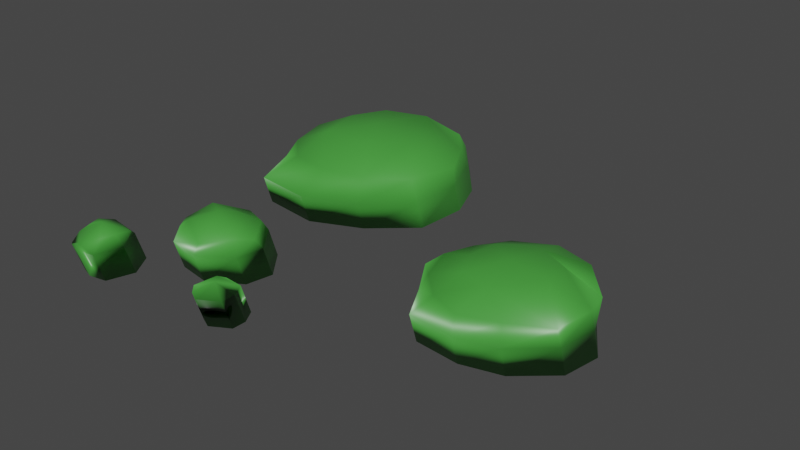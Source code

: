 # Source: Moss.blend  (saved by Blender 3.0.42; exported with 4.5.12 LTS)
import bpy
from mathutils import Matrix  # noqa: F401  (used for matrix-valued properties, if any)

bpy.ops.wm.read_factory_settings(use_empty=True)
scene = bpy.context.scene
scene.name = 'Scene'

# ---- collections
col_collection = bpy.data.collections.new('Collection'); scene.collection.children.link(col_collection)

# ---- materials (node trees are filled in below, after node groups)
mat_mat = bpy.data.materials.new('Mat')
mat_mat.use_transparent_shadow = False
mat_mat.diffuse_color = (0.06072, 0.35, 0.0455, 1.0)
mat_mat.roughness = 0.4343
mat_mat.specular_intensity = 1.0

# ---- material node trees
mat_mat.use_nodes = True; mat_mat.node_tree.nodes.clear()
_N = mat_mat.node_tree.nodes; _L = mat_mat.node_tree.links
n0 = _N.new('ShaderNodeBsdfPrincipled'); n0.name = 'Principled BSDF'; n0.location = (10, 300)
n0.distribution = 'GGX'
n0.subsurface_method = 'RANDOM_WALK_SKIN'
n0.inputs[0].default_value = (0.06072, 0.35, 0.0455, 1.0)
n0.inputs[2].default_value = 0.4343
n0.inputs[3].default_value = 1.45
n0.inputs[13].default_value = 1.0
n0.inputs[27].default_value = (0.0, 0.0, 0.0, 1.0)
n0.inputs[28].default_value = 1.0
n1 = _N.new('ShaderNodeOutputMaterial'); n1.name = 'Material Output'; n1.location = (300, 300)
n2 = _N.new('ShaderNodeNormalMap'); n2.name = 'Normal Map'; n2.location = (-300, -300)
n2.label = 'Normal/Map'
_L.new(n0.outputs[0], n1.inputs[0])
_L.new(n2.outputs[0], n0.inputs[5])
n1.is_active_output = True

# ---- world
world_world = bpy.data.worlds.new('World'); scene.world = world_world
world_world.use_nodes = True; world_world.node_tree.nodes.clear()
_N = world_world.node_tree.nodes; _L = world_world.node_tree.links
n0 = _N.new('ShaderNodeOutputWorld'); n0.name = 'World Output'; n0.location = (300, 300)
n1 = _N.new('ShaderNodeBackground'); n1.name = 'Background'; n1.location = (10, 300)
n1.inputs[0].default_value = (0.05088, 0.05088, 0.05088, 1.0)
_L.new(n1.outputs[0], n0.inputs[0])
n0.is_active_output = True
world_world.color = (0.05088, 0.05088, 0.05088)
world_world.use_sun_shadow = False
world_world.sun_shadow_jitter_overblur = 0.0

# ---- meshes
me_mesh_003 = bpy.data.meshes.new('Mesh.003')
me_mesh_003.from_pydata([(509.5, 2722.0, 1657.0), (98.88, 2812.0, 1680.0), (-222.6, 2803.0, 1781.0), (-288.9, 2782.0, 1501.0), (-302.3, 2838.0, 1288.0), (174.6, 2820.0, 1219.0), (154.5, 2659.0, 1948.0), (-2.491, 2888.0, 1458.0), (687.3, 2526.0, 1361.0), (353.3, 2526.0, 944.1), (-2.558, 2526.0, 894.1), (-330.8, 2537.0, 954.5), (-583.1, 2528.0, 1189.0), (-612.6, 2526.0, 1608.0), (-336.5, 2526.0, 1948.0), (132.3, 2526.0, 2026.0), (609.0, 2527.0, 1751.0), (606.2, 2660.0, 1424.0), (306.2, 2668.0, 1017.0), (-0.4451, 2683.0, 924.5), (-544.4, 2647.0, 1551.0), (3770.0, 2930.0, 893.1), (3397.0, 2953.0, 849.8), (3183.0, 2925.0, 446.6), (3277.0, 2938.0, 35.04), (3831.0, 2964.0, -169.7), (4255.0, 2979.0, 55.58), (4254.0, 2939.0, 368.2), (4734.0, 2783.0, 932.9), (4187.0, 2761.0, 1175.0), (3684.0, 2749.0, 1347.0), (3220.0, 2724.0, 1142.0), (3698.0, 3015.0, 365.5), (4764.0, 2526.0, 875.0), (4882.0, 2554.0, 380.1), (4620.0, 2601.0, -217.2), (4264.0, 2551.0, -608.8), (3701.0, 2563.0, -799.1), (3125.0, 2544.0, -608.1), (2724.0, 2539.0, -167.6), (2484.0, 2527.0, 359.8), (2817.0, 2532.0, 897.2), (3078.0, 2528.0, 1393.0), (3715.0, 2526.0, 1454.0), (4266.0, 2527.0, 1307.0), (4803.0, 2755.0, 339.7), (4262.0, 2760.0, -543.0), (3703.0, 2757.0, -714.5), (3178.0, 2750.0, -456.1), (2884.0, 2735.0, -83.68), (2758.0, 2760.0, 346.5), (2891.0, 2735.0, 817.5), (742.1, 3045.0, -1456.0), (387.4, 3062.0, -989.1), (-404.9, 3083.0, -988.3), (-628.6, 3036.0, -1794.0), (-335.7, 3061.0, -2213.0), (389.5, 3124.0, -2287.0), (1246.0, 2849.0, -884.8), (627.0, 2822.0, -563.3), (-15.04, 2815.0, -435.5), (-601.3, 2788.0, -578.0), (4.772, 3118.0, -1596.0), (1441.0, 2559.0, -1601.0), (1188.0, 2560.0, -2237.0), (731.4, 2568.0, -2805.0), (-11.02, 2519.0, -2988.0), (-779.6, 2538.0, -2893.0), (-1176.0, 2527.0, -2216.0), (-1384.0, 2530.0, -1587.0), (-1153.0, 2531.0, -893.8), (-851.5, 2530.0, -136.0), (-7.096, 2527.0, -28.76), (721.5, 2526.0, -345.3), (1354.0, 2540.0, -860.7), (1411.0, 2825.0, -1597.0), (1098.0, 2806.0, -2200.0), (674.1, 2774.0, -2720.0), (-19.71, 2813.0, -2771.0), (-615.4, 2808.0, -2638.0), (-1006.0, 2795.0, -2163.0), (-1151.0, 2806.0, -1597.0), (-1012.0, 2788.0, -995.2), (1005.0, 2652.0, 2439.0), (906.8, 2623.0, 2536.0), (898.6, 2635.0, 2311.0), (1151.0, 2537.0, 2176.0), (1245.0, 2527.0, 2562.0), (978.2, 2528.0, 2715.0), (827.7, 2529.0, 2644.0), (1251.0, 2527.0, 2361.0), (866.0, 2526.0, 2143.0), (736.3, 2528.0, 2288.0), (703.0, 2525.0, 2510.0), (-923.6, 2463.0, 2762.0), (-980.9, 2603.0, 2587.0), (-1412.0, 2571.0, 2587.0), (-1327.0, 2658.0, 2494.0), (-1178.0, 2714.0, 2406.0), (-794.2, 2462.0, 2377.0), (-1188.0, 2463.0, 2811.0), (-1005.0, 2463.0, 2042.0), (-1406.0, 2463.0, 2018.0), (-1493.0, 2463.0, 2222.0), (-1590.0, 2462.0, 2451.0), (-1368.0, 2490.0, 2747.0), (-1373.0, 2463.0, 2750.0), (-1192.0, 2550.0, 2771.0), (-1190.0, 2462.0, 2810.0), (-909.8, 2613.0, 2410.0), (-981.2, 2538.0, 2124.0), (-1392.0, 2540.0, 2048.0), (-1475.0, 2562.0, 2333.0), (-1377.0, 2657.0, 2311.0), (683.1, 2094.0, 1222.0), (349.1, 2094.0, 805.9), (-6.702, 2094.0, 755.8), (-334.9, 2105.0, 816.2), (-587.2, 2096.0, 1051.0), (-616.7, 2094.0, 1469.0), (-340.6, 2095.0, 1810.0), (128.2, 2095.0, 1888.0), (604.8, 2096.0, 1612.0), (4760.0, 2094.0, 736.7), (4878.0, 2123.0, 241.9), (4260.0, 2119.0, -747.0), (3703.0, 2123.0, -924.7), (3114.0, 2120.0, -759.0), (2720.0, 2107.0, -305.9), (2480.0, 2095.0, 221.6), (2813.0, 2101.0, 759.0), (3074.0, 2096.0, 1255.0), (3711.0, 2095.0, 1315.0), (4262.0, 2095.0, 1169.0), (1437.0, 2128.0, -1739.0), (1184.0, 2128.0, -2375.0), (725.8, 2128.0, -2930.0), (-13.75, 2095.0, -3140.0), (-783.7, 2106.0, -3031.0), (-1180.0, 2095.0, -2354.0), (-1388.0, 2098.0, -1725.0), (-1157.0, 2100.0, -1032.0), (-855.6, 2098.0, -274.2), (-11.24, 2095.0, -167.0), (717.3, 2095.0, -483.6), (1350.0, 2109.0, -998.9), (1147.0, 2105.0, 2038.0), (1241.0, 2095.0, 2424.0), (974.1, 2096.0, 2577.0), (823.6, 2097.0, 2506.0), (1247.0, 2095.0, 2223.0), (861.8, 2094.0, 2005.0), (732.2, 2097.0, 2150.0), (698.8, 2093.0, 2372.0), (-927.7, 2031.0, 2624.0), (-798.3, 2031.0, 2239.0), (-1009.0, 2031.0, 1903.0), (-1410.0, 2031.0, 1880.0), (-1497.0, 2031.0, 2084.0), (-1594.0, 2031.0, 2313.0), (-1373.0, 2060.0, 2610.0), (-1377.0, 2031.0, 2610.0), (-1194.0, 2031.0, 2673.0)], [(100, 108)], [(18, 17, 8), (19, 18, 9), (11, 19, 10), (2, 20, 13), (6, 2, 14), (0, 6, 15), (17, 0, 16), (5, 0, 17), (4, 5, 18), (20, 3, 4), (2, 3, 20), (0, 1, 6), (7, 0, 5), (7, 5, 4), (7, 4, 3), (7, 3, 2), (7, 2, 1), (7, 1, 0), (9, 18, 8), (10, 19, 9), (4, 12, 20), (14, 2, 13), (15, 6, 14), (16, 0, 15), (8, 17, 16), (18, 5, 17), (19, 4, 18), (11, 4, 19), (12, 4, 11), (6, 1, 2), (35, 45, 34), (47, 46, 36), (48, 47, 37, 38), (49, 48, 38), (50, 49, 39), (51, 50, 40), (31, 51, 41), (30, 31, 42), (29, 30, 43), (44, 28, 29), (45, 28, 33), (26, 27, 45), (25, 26, 35), (24, 25, 47), (23, 24, 49), (22, 23, 51), (21, 22, 31), (27, 21, 28), (32, 27, 26), (32, 26, 25), (32, 25, 24), (32, 24, 23), (32, 23, 22), (32, 22, 21), (32, 21, 27), (35, 34, 36), (36, 46, 35), (47, 36, 37), (39, 49, 38), (40, 50, 39), (41, 51, 40), (42, 31, 41), (43, 30, 42), (44, 29, 43), (44, 33, 28), (34, 45, 33), (35, 26, 45), (46, 25, 35), (47, 25, 46), (48, 24, 47), (49, 24, 48), (50, 23, 49), (51, 23, 50), (31, 22, 51), (30, 21, 31), (29, 21, 30), (28, 21, 29), (45, 27, 28), (76, 75, 63), (77, 76, 64), (79, 78, 66), (80, 79, 67), (81, 80, 68), (82, 81, 69), (61, 82, 70), (60, 61, 71), (59, 60, 72), (58, 59, 73), (75, 58, 74), (57, 52, 75), (56, 57, 77), (55, 56, 79), (54, 55, 81), (53, 54, 60), (52, 53, 59), (62, 52, 57), (62, 57, 56), (62, 56, 55), (62, 55, 54), (62, 54, 53), (62, 53, 52), (76, 63, 64), (77, 64, 65), (66, 78, 77, 65), (67, 79, 66), (68, 80, 67), (69, 81, 68), (70, 82, 69), (71, 61, 70), (72, 60, 71), (73, 59, 72), (74, 58, 73), (63, 75, 74), (76, 57, 75), (77, 57, 76), (78, 56, 77), (79, 56, 78), (80, 55, 79), (81, 55, 80), (82, 54, 81), (61, 54, 82), (60, 54, 61), (59, 53, 60), (58, 52, 59), (75, 52, 58), (86, 83, 90), (84, 85, 93), (83, 84, 89), (83, 86, 85), (83, 85, 84), (91, 85, 86), (92, 85, 91), (93, 85, 92), (89, 84, 93), (88, 83, 89), (87, 83, 88), (90, 83, 87), (110, 109, 99), (111, 110, 101), (112, 111, 102), (96, 112, 104), (105, 96, 104), (111, 98, 110), (97, 113, 112), (107, 96, 105), (109, 95, 94), (98, 111, 113), (98, 113, 97), (98, 97, 96), (98, 96, 107), (98, 107, 95), (98, 95, 109), (104, 106, 105), (106, 108, 107, 105), (94, 95, 107), (101, 110, 99), (102, 111, 101), (103, 112, 102), (104, 112, 103), (108, 94, 107), (99, 109, 94), (110, 98, 109), (112, 113, 111), (96, 97, 112), (20, 12, 13), (9, 8, 114, 115), (63, 74, 145, 134), (36, 34, 124, 125), (90, 87, 147, 150), (66, 65, 136, 137), (34, 33, 123, 124), (69, 68, 139, 140), (13, 12, 118, 119), (73, 72, 143, 144), (10, 9, 115, 116), (64, 63, 134, 135), (65, 64, 135, 136), (16, 15, 121, 122), (99, 94, 154, 155), (43, 42, 131, 132), (86, 90, 150, 146), (103, 102, 157, 158), (12, 11, 117, 118), (92, 91, 151, 152), (11, 10, 116, 117), (108, 106, 161, 162), (15, 14, 120, 121), (68, 67, 138, 139), (14, 13, 119, 120), (91, 86, 146, 151), (101, 99, 155, 156), (41, 40, 129, 130), (72, 71, 142, 143), (33, 44, 133, 123), (40, 39, 128, 129), (39, 38, 127, 128), (106, 105, 160, 161), (87, 88, 148, 147), (70, 69, 140, 141), (42, 41, 130, 131), (104, 103, 158, 159), (44, 43, 132, 133), (67, 66, 137, 138), (106, 104, 159, 161), (93, 92, 152, 153), (74, 73, 144, 145), (8, 16, 122, 114), (94, 108, 162, 154), (89, 93, 153, 149), (71, 70, 141, 142), (37, 36, 125, 126), (88, 89, 149, 148), (38, 37, 126, 127), (102, 101, 156, 157)])
me_mesh_003.polygons.foreach_set('use_smooth', [True] * 214)
_uv = me_mesh_003.uv_layers.new(name='UVW')
_uv.uv.foreach_set('vector', [0.1662, 0.6673, 0.009613, 0.6669, 0.02492, 0.4945, 0.25, 0.6663, 0.1662, 0.6673, 0.1667, 0.495, 0.3332, 0.5022, 0.25, 0.6663, 0.2501, 0.4957, 0.6666, 0.8062, 0.5309, 0.6689, 0.5441, 0.4956, 0.7918, 0.6678, 0.6666, 0.8062, 0.6667, 0.4957, 0.9215, 0.7031, 0.7918, 0.6678, 0.781, 0.4984, 0.9987, 0.6659, 0.9215, 0.7031, 0.9169, 0.4973, 0.1627, 0.8327, -0.0004198, 0.8353, 0.009613, 0.6669, 0.4001, 0.8326, 0.1627, 0.8327, 0.1662, 0.6673, 0.5309, 0.6689, 0.527, 0.8345, 0.4001, 0.8326, 0.6666, 0.8062, 0.527, 0.8345, 0.5309, 0.6689, 0.9215, 0.7031, 0.8051, 0.8336, 0.7918, 0.6678, -5.483e-07, 0.9945, -0.0004198, 0.8353, 0.1627, 0.8327, 0.1688, 0.992, 0.1627, 0.8327, 0.4001, 0.8326, 0.4191, 0.9916, 0.4001, 0.8326, 0.527, 0.8345, 0.5865, 0.9939, 0.527, 0.8345, 0.6666, 0.8062, 0.6687, 0.9927, 0.6666, 0.8062, 0.8037, 0.8331, 0.837, 0.9917, 0.8051, 0.8336, 0.9215, 0.7031, 0.1667, 0.495, 0.1662, 0.6673, 0.02492, 0.4945, 0.2501, 0.4957, 0.25, 0.6663, 0.1667, 0.495, 0.4001, 0.8326, 0.4168, 0.4867, 0.5309, 0.6689, 0.6667, 0.4957, 0.6666, 0.8062, 0.5441, 0.4956, 0.781, 0.4984, 0.7918, 0.6678, 0.6667, 0.4957, 0.9169, 0.4973, 0.9215, 0.7031, 0.781, 0.4984, 0.9988, 0.4601, 0.9987, 0.6659, 0.9169, 0.4973, 0.1662, 0.6673, 0.1627, 0.8327, 0.009613, 0.6669, 0.25, 0.6663, 0.4001, 0.8326, 0.1662, 0.6673, 0.3332, 0.5022, 0.4001, 0.8326, 0.25, 0.6663, 0.4168, 0.4867, 0.4001, 0.8326, 0.3332, 0.5022, 0.7918, 0.6678, 0.8037, 0.8331, 0.6666, 0.8062, 0.0856, 0.7044, 0.003647, 0.662, -0.003022, 0.5234, 0.2516, 0.6646, 0.1632, 0.6654, 0.1705, 0.529, 0.3342, 0.6732, 0.2516, 0.6646, 0.2488, 0.5187, 0.3319, 0.5765, 0.4157, 0.6639, 0.3342, 0.6732, 0.3319, 0.5765, 0.4968, 0.6771, 0.4157, 0.6639, 0.4179, 0.5446, 0.5862, 0.6572, 0.4968, 0.6771, 0.4996, 0.487, 0.6644, 0.6629, 0.5862, 0.6572, 0.5911, 0.5399, 0.7472, 0.6586, 0.6644, 0.6629, 0.6687, 0.4904, 0.8321, 0.6699, 0.7472, 0.6586, 0.7525, 0.4219, 0.8334, 0.4749, 0.9159, 0.6639, 0.8321, 0.6699, 0.9956, 0.6596, 0.9159, 0.6639, 0.924, 0.4459, 0.08225, 0.826, -0.001967, 0.8455, 0.003647, 0.662, 0.2136, 0.8356, 0.08225, 0.826, 0.0856, 0.7044, 0.39, 0.8325, 0.2527, 0.8353, 0.2516, 0.6646, 0.5204, 0.8374, 0.39, 0.8325, 0.4157, 0.6639, 0.6668, 0.8271, 0.5896, 0.84, 0.5862, 0.6572, 0.7683, 0.8349, 0.6668, 0.8271, 0.6644, 0.6629, 0.9868, 0.841, 0.7683, 0.8349, 0.9159, 0.6639, 0.0006712, 0.9805, -0.001967, 0.8455, 0.08225, 0.826, 0.09165, 0.9678, 0.08225, 0.826, 0.1588, 0.834, 0.2599, 0.9669, 0.2527, 0.8353, 0.39, 0.8325, 0.4347, 0.9624, 0.4228, 0.8326, 0.5204, 0.8374, 0.6, 0.9697, 0.5896, 0.84, 0.6668, 0.8271, 0.6801, 0.9684, 0.6687, 0.8263, 0.7683, 0.8349, 0.9254, 0.9642, 0.9153, 0.8318, 0.9868, 0.841, 0.0856, 0.7044, -0.003022, 0.5234, 0.1705, 0.529, 0.1705, 0.529, 0.1632, 0.6654, 0.0856, 0.7044, 0.2516, 0.6646, 0.1705, 0.529, 0.2488, 0.5187, 0.4179, 0.5446, 0.4157, 0.6639, 0.3319, 0.5765, 0.4996, 0.487, 0.4968, 0.6771, 0.4179, 0.5446, 0.5911, 0.5399, 0.5862, 0.6572, 0.4996, 0.487, 0.6687, 0.4904, 0.6644, 0.6629, 0.5911, 0.5399, 0.7525, 0.4219, 0.7472, 0.6586, 0.6687, 0.4904, 0.8334, 0.4749, 0.8321, 0.6699, 0.7525, 0.4219, 0.8334, 0.4749, 0.924, 0.4459, 0.9159, 0.6639, 0.9959, 0.5194, 0.9956, 0.6596, 0.924, 0.4459, 0.0856, 0.7044, 0.08225, 0.826, 0.003647, 0.662, 0.1632, 0.6654, 0.2136, 0.8356, 0.0856, 0.7044, 0.2516, 0.6646, 0.2136, 0.8356, 0.1632, 0.6654, 0.3342, 0.6732, 0.39, 0.8325, 0.2516, 0.6646, 0.4157, 0.6639, 0.39, 0.8325, 0.3342, 0.6732, 0.4968, 0.6771, 0.5204, 0.8374, 0.4157, 0.6639, 0.5862, 0.6572, 0.5204, 0.8374, 0.4968, 0.6771, 0.6644, 0.6629, 0.6668, 0.8271, 0.5862, 0.6572, 0.7472, 0.6586, 0.7683, 0.8349, 0.6644, 0.6629, 0.8321, 0.6699, 0.7683, 0.8349, 0.7472, 0.6586, 0.9159, 0.6639, 0.7683, 0.8349, 0.8321, 0.6699, 0.9956, 0.6596, 0.9868, 0.841, 0.9159, 0.6639, 0.08445, 0.6694, 0.0008537, 0.6601, 0.0006252, 0.5281, 0.1687, 0.6575, 0.08445, 0.6694, 0.08228, 0.6263, 0.3314, 0.673, 0.2508, 0.675, 0.2549, 0.6756, 0.4143, 0.6636, 0.3314, 0.673, 0.3342, 0.4986, 0.4998, 0.6745, 0.4143, 0.6636, 0.4195, 0.5073, 0.5877, 0.66, 0.4998, 0.6745, 0.5002, 0.4873, 0.6659, 0.6661, 0.5877, 0.66, 0.5874, 0.5396, 0.7468, 0.6556, 0.6659, 0.6661, 0.668, 0.4812, 0.8337, 0.6693, 0.7468, 0.6556, 0.7494, 0.4806, 0.9144, 0.6709, 0.8337, 0.6693, 0.8322, 0.4546, 0.9958, 0.6572, 0.9144, 0.6709, 0.9193, 0.5027, 0.1638, 0.8314, -0.004844, 0.8374, 0.0008537, 0.6601, 0.3226, 0.8345, 0.1638, 0.8314, 0.1687, 0.6575, 0.4485, 0.8328, 0.3226, 0.8345, 0.3314, 0.673, 0.6598, 0.8296, 0.4485, 0.8328, 0.4998, 0.6745, 0.8362, 0.8319, 0.6658, 0.8307, 0.7468, 0.6556, 0.9688, 0.8329, 0.8362, 0.8319, 0.8337, 0.6693, -0.01698, 0.993, -0.004844, 0.8374, 0.0748, 0.8373, 0.175, 0.9696, 0.1678, 0.83, 0.3226, 0.8345, 0.3424, 0.9655, 0.3371, 0.8327, 0.4485, 0.8328, 0.5172, 0.9668, 0.4991, 0.8311, 0.6598, 0.8296, 0.7651, 0.9689, 0.7525, 0.8323, 0.8362, 0.8319, 0.8419, 0.9661, 0.8388, 0.8309, 0.9076, 0.8326, 0.08445, 0.6694, 0.0006252, 0.5281, 0.08228, 0.6263, 0.1687, 0.6575, 0.08228, 0.6263, 0.0, 0.0, 0.2549, 0.6756, 0.2508, 0.675, 0.1687, 0.6575, 0.0, 0.0, 0.3342, 0.4986, 0.3314, 0.673, 0.2549, 0.6756, 0.4195, 0.5073, 0.4143, 0.6636, 0.3342, 0.4986, 0.5002, 0.4873, 0.4998, 0.6745, 0.4195, 0.5073, 0.5874, 0.5396, 0.5877, 0.66, 0.5002, 0.4873, 0.668, 0.4812, 0.6659, 0.6661, 0.5874, 0.5396, 0.7494, 0.4806, 0.7468, 0.6556, 0.668, 0.4812, 0.8322, 0.4546, 0.8337, 0.6693, 0.7494, 0.4806, 0.9193, 0.5027, 0.9144, 0.6709, 0.8322, 0.4546, 0.9961, 0.519, 0.9958, 0.6572, 0.9193, 0.5027, 0.08445, 0.6694, 0.1638, 0.8314, 0.0008537, 0.6601, 0.1687, 0.6575, 0.1638, 0.8314, 0.08445, 0.6694, 0.2508, 0.675, 0.3226, 0.8345, 0.1687, 0.6575, 0.3314, 0.673, 0.3226, 0.8345, 0.2508, 0.675, 0.4143, 0.6636, 0.4485, 0.8328, 0.3314, 0.673, 0.4998, 0.6745, 0.4485, 0.8328, 0.4143, 0.6636, 0.5877, 0.66, 0.6598, 0.8296, 0.4998, 0.6745, 0.6659, 0.6661, 0.6598, 0.8296, 0.5877, 0.66, 0.7468, 0.6556, 0.6658, 0.8307, 0.6659, 0.6661, 0.8337, 0.6693, 0.8362, 0.8319, 0.7468, 0.6556, 0.9144, 0.6709, 0.9688, 0.8329, 0.8337, 0.6693, 0.9958, 0.6572, 0.9688, 0.8329, 0.9144, 0.6709, 0.1511, 0.5379, 0.001887, 0.9354, 0.02626, 0.4753, 0.6665, 0.8324, 0.3537, 0.833, 0.5624, 0.5025, 0.7541, 0.9336, 0.6665, 0.8324, 0.667, 0.5014, 0.1688, 0.996, 0.1511, 0.5379, 0.3537, 0.833, 0.5011, 0.9951, 0.3537, 0.833, 0.6665, 0.8324, 0.3104, 0.4922, 0.3537, 0.833, 0.1511, 0.5379, 0.4166, 0.4953, 0.3537, 0.833, 0.3104, 0.4922, 0.5624, 0.5025, 0.3537, 0.833, 0.4166, 0.4953, 0.667, 0.5014, 0.6665, 0.8324, 0.5624, 0.5025, 0.751, 0.5072, 0.7541, 0.9336, 0.667, 0.5014, 0.9168, 0.5001, 0.7541, 0.9336, 0.751, 0.5072, 0.9994, 0.4739, 0.7541, 0.9336, 0.9168, 0.5001, 0.1465, 0.6683, 0.0005136, 0.7671, 0.01101, 0.5835, 0.3327, 0.6691, 0.1465, 0.6683, 0.1725, 0.4955, 0.4608, 0.6693, 0.3327, 0.6691, 0.3336, 0.4979, 0.6032, 0.7071, 0.4608, 0.6693, 0.5154, 0.4961, 0.6667, 0.5452, 0.6032, 0.7071, 0.5154, 0.4961, 0.3327, 0.6691, 0.1675, 0.9836, 0.1465, 0.6683, 0.5575, 0.832, 0.4177, 0.831, 0.4608, 0.6693, 0.7519, 0.6616, 0.6032, 0.7071, 0.6667, 0.5452, 0.9984, 0.7677, 0.8916, 0.7825, 0.8626, 0.4992, 0.2516, 0.9925, 0.3327, 0.6691, 0.4177, 0.831, 0.4187, 0.9928, 0.4177, 0.831, 0.5575, 0.832, 0.5852, 0.9928, 0.5575, 0.832, 0.6032, 0.7071, 0.6706, 0.9926, 0.6032, 0.7071, 0.7519, 0.6616, 0.8365, 0.9944, 0.8349, 0.8357, 0.8916, 0.7825, 0.9183, 0.9936, 0.8916, 0.7825, 0.9984, 0.7677, 0.5154, 0.4961, 0.6678, 0.4879, 0.6667, 0.5452, 0.6678, 0.4879, 0.0, 0.0, 0.7519, 0.6616, 0.6667, 0.5452, 0.8626, 0.4992, 0.8916, 0.7825, 0.8349, 0.8357, 0.1725, 0.4955, 0.1465, 0.6683, 0.01101, 0.5835, 0.3336, 0.4979, 0.3327, 0.6691, 0.1725, 0.4955, 0.4172, 0.5398, 0.4608, 0.6693, 0.3336, 0.4979, 0.5154, 0.4961, 0.4608, 0.6693, 0.4172, 0.5398, 0.0, 0.0, 0.8626, 0.4992, 0.8349, 0.8357, 0.9999, 0.8214, 0.9984, 0.7677, 0.8626, 0.4992, 0.1465, 0.6683, 0.1675, 0.9836, 0.0005136, 0.7671, 0.4608, 0.6693, 0.4177, 0.831, 0.3327, 0.6691, 0.6032, 0.7071, 0.5575, 0.832, 0.4608, 0.6693, 0.5309, 0.6689, 0.4168, 0.4867, 0.5441, 0.4956, 0.1667, 0.495, 0.02492, 0.4945, 0.02492, 0.4945, 0.1667, 0.495, 0.9961, 0.519, 0.9193, 0.5027, 0.9193, 0.5027, 0.9961, 0.519, 0.1705, 0.529, -0.003022, 0.5234, -0.003022, 0.5234, 0.1705, 0.529, 0.9994, 0.4739, 0.9168, 0.5001, 0.9168, 0.5001, 0.9994, 0.4739, 0.2549, 0.6756, 0.0, 0.0, 0.0, 0.0, 0.2549, 0.6756, 0.9959, 0.5194, 0.924, 0.4459, 0.924, 0.4459, 0.9959, 0.5194, 0.5002, 0.4873, 0.4195, 0.5073, 0.4195, 0.5073, 0.5002, 0.4873, 0.5441, 0.4956, 0.4168, 0.4867, 0.4168, 0.4867, 0.5441, 0.4956, 0.8322, 0.4546, 0.7494, 0.4806, 0.7494, 0.4806, 0.8322, 0.4546, 0.2501, 0.4957, 0.1667, 0.495, 0.1667, 0.495, 0.2501, 0.4957, 0.08228, 0.6263, 0.0006252, 0.5281, 0.0006252, 0.5281, 0.08228, 0.6263, 0.0, 0.0, 0.08228, 0.6263, 0.08228, 0.6263, 0.0, 0.0, 0.9169, 0.4973, 0.781, 0.4984, 0.781, 0.4984, 0.9169, 0.4973, 0.9999, 0.8214, 0.8626, 0.4992, 0.8626, 0.4992, 0.9999, 0.8214, 0.7525, 0.4219, 0.6687, 0.4904, 0.6687, 0.4904, 0.7525, 0.4219, 0.1511, 0.5379, 0.02626, 0.4753, 0.02626, 0.4753, 0.1511, 0.5379, 0.4172, 0.5398, 0.3336, 0.4979, 0.3336, 0.4979, 0.4172, 0.5398, 0.4168, 0.4867, 0.3332, 0.5022, 0.3332, 0.5022, 0.4168, 0.4867, 0.4166, 0.4953, 0.3104, 0.4922, 0.3104, 0.4922, 0.4166, 0.4953, 0.3332, 0.5022, 0.2501, 0.4957, 0.2501, 0.4957, 0.3332, 0.5022, 0.0, 0.0, 0.6678, 0.4879, 0.6678, 0.4879, 0.0, 0.0, 0.781, 0.4984, 0.6667, 0.4957, 0.6667, 0.4957, 0.781, 0.4984, 0.4195, 0.5073, 0.3342, 0.4986, 0.3342, 0.4986, 0.4195, 0.5073, 0.6667, 0.4957, 0.5441, 0.4956, 0.5441, 0.4956, 0.6667, 0.4957, 0.3104, 0.4922, 0.1511, 0.5379, 0.1511, 0.5379, 0.3104, 0.4922, 0.1725, 0.4955, 0.01101, 0.5835, 0.01101, 0.5835, 0.1725, 0.4955, 0.5911, 0.5399, 0.4996, 0.487, 0.4996, 0.487, 0.5911, 0.5399, 0.7494, 0.4806, 0.668, 0.4812, 0.668, 0.4812, 0.7494, 0.4806, 0.924, 0.4459, 0.8334, 0.4749, 0.8334, 0.4749, 0.924, 0.4459, 0.4996, 0.487, 0.4179, 0.5446, 0.4179, 0.5446, 0.4996, 0.487, 0.4179, 0.5446, 0.3319, 0.5765, 0.3319, 0.5765, 0.4179, 0.5446, 0.6678, 0.4879, 0.6667, 0.5452, 0.6667, 0.5452, 0.6678, 0.4879, 0.9168, 0.5001, 0.751, 0.5072, 0.751, 0.5072, 0.9168, 0.5001, 0.5874, 0.5396, 0.5002, 0.4873, 0.5002, 0.4873, 0.5874, 0.5396, 0.6687, 0.4904, 0.5911, 0.5399, 0.5911, 0.5399, 0.6687, 0.4904, 0.5154, 0.4961, 0.4172, 0.5398, 0.4172, 0.5398, 0.5154, 0.4961, 0.8334, 0.4749, 0.7525, 0.4219, 0.7525, 0.4219, 0.8334, 0.4749, 0.3342, 0.4986, 0.2549, 0.6756, 0.2549, 0.6756, 0.3342, 0.4986, 0.6678, 0.4879, 0.5154, 0.4961, 0.5154, 0.4961, 0.6678, 0.4879, 0.5624, 0.5025, 0.4166, 0.4953, 0.4166, 0.4953, 0.5624, 0.5025, 0.9193, 0.5027, 0.8322, 0.4546, 0.8322, 0.4546, 0.9193, 0.5027, 0.9988, 0.4601, 0.9169, 0.4973, 0.9169, 0.4973, 0.9988, 0.4601, 0.8626, 0.4992, 0.0, 0.0, 0.0, 0.0, 0.8626, 0.4992, 0.667, 0.5014, 0.5624, 0.5025, 0.5624, 0.5025, 0.667, 0.5014, 0.668, 0.4812, 0.5874, 0.5396, 0.5874, 0.5396, 0.668, 0.4812, 0.2488, 0.5187, 0.1705, 0.529, 0.1705, 0.529, 0.2488, 0.5187, 0.751, 0.5072, 0.667, 0.5014, 0.667, 0.5014, 0.751, 0.5072, 0.3319, 0.5765, 0.2488, 0.5187, 0.2488, 0.5187, 0.3319, 0.5765, 0.3336, 0.4979, 0.1725, 0.4955, 0.1725, 0.4955, 0.3336, 0.4979])
me_mesh_003.materials.append(mat_mat)
me_mesh_003.use_remesh_fix_poles = True
me_mesh_003.use_remesh_preserve_attributes = False
me_mesh_003.update()
me_mesh_003.normals_split_custom_set([tuple(v) for v in zip(*[iter([0.3888, 0.7296, -0.5626, 0.6799, 0.7265, -0.09961, 0.1791, 0.5426, -0.8206, -0.008036, 0.6951, -0.7188, 0.3888, 0.7296, -0.5626, -0.3626, 0.6349, -0.6822, 0.5233, 0.6395, -0.5632, -0.008036, 0.6951, -0.7188, -0.7234, 0.2258, -0.6525, -0.3085, 0.8509, 0.4253, -0.8685, 0.407, 0.2829, 0.1439, 0.7626, 0.6307, 0.235, 0.6557, 0.7175, -0.3085, 0.8509, 0.4253, 0.5569, 0.3984, 0.7288, 0.5152, 0.7987, 0.3109, 0.235, 0.6557, 0.7175, 0.8409, 0.4537, 0.295, 0.6799, 0.7265, -0.09961, 0.5152, 0.7987, 0.3109, 0.7489, 0.5606, -0.3535, 0.1639, 0.9187, -0.3593, 0.5152, 0.7987, 0.3109, 0.6799, 0.7265, -0.09961, -0.1496, 0.9532, -0.2626, 0.1639, 0.9187, -0.3593, 0.3888, 0.7296, -0.5626, -0.8685, 0.407, 0.2829, -0.3869, 0.9196, 0.06831, -0.1496, 0.9532, -0.2626, -0.3085, 0.8509, 0.4253, -0.3869, 0.9196, 0.06831, -0.8685, 0.407, 0.2829, 0.5152, 0.7987, 0.3109, 0.1513, 0.9325, 0.328, 0.235, 0.6557, 0.7175, 0.001446, 1.0, 0.005359, 0.5152, 0.7987, 0.3109, 0.1639, 0.9187, -0.3593, 0.001446, 1.0, 0.005359, 0.1639, 0.9187, -0.3593, -0.1496, 0.9532, -0.2626, 0.001446, 1.0, 0.005359, -0.1496, 0.9532, -0.2626, -0.3869, 0.9196, 0.06831, 0.001446, 1.0, 0.005359, -0.3869, 0.9196, 0.06831, -0.3085, 0.8509, 0.4253, 0.001446, 1.0, 0.005359, -0.3085, 0.8509, 0.4253, 0.1513, 0.9325, 0.328, 0.001446, 1.0, 0.005359, 0.1513, 0.9325, 0.328, 0.5152, 0.7987, 0.3109, -0.3626, 0.6349, -0.6822, 0.3888, 0.7296, -0.5626, 0.1791, 0.5426, -0.8206, -0.7234, 0.2258, -0.6525, -0.008036, 0.6951, -0.7188, -0.3626, 0.6349, -0.6822, -0.1496, 0.9532, -0.2626, -0.3935, 0.5437, 0.7413, -0.8685, 0.407, 0.2829, 0.5569, 0.3984, 0.7288, -0.3085, 0.8509, 0.4253, 0.1439, 0.7626, 0.6307, 0.8409, 0.4537, 0.295, 0.235, 0.6557, 0.7175, 0.5569, 0.3984, 0.7288, 0.7489, 0.5606, -0.3535, 0.5152, 0.7987, 0.3109, 0.8409, 0.4537, 0.295, 0.1791, 0.5426, -0.8206, 0.6799, 0.7265, -0.09961, 0.7489, 0.5606, -0.3535, 0.3888, 0.7296, -0.5626, 0.1639, 0.9187, -0.3593, 0.6799, 0.7265, -0.09961, -0.008036, 0.6951, -0.7188, -0.1496, 0.9532, -0.2626, 0.3888, 0.7296, -0.5626, 0.5233, 0.6395, -0.5632, -0.1496, 0.9532, -0.2626, -0.008036, 0.6951, -0.7188, -0.3935, 0.5437, 0.7413, -0.1496, 0.9532, -0.2626, 0.5233, 0.6395, -0.5632, 0.235, 0.6557, 0.7175, 0.1513, 0.9325, 0.328, -0.3085, 0.8509, 0.4253, 0.893, 0.1646, 0.419, 0.7211, 0.6834, -0.1144, 0.7151, 0.2119, -0.6662, 0.4178, 0.7133, -0.5627, 0.5313, 0.6606, -0.5304, 0.0179, 0.4285, -0.9033, -0.346, 0.7549, -0.5572, 0.4178, 0.7133, -0.5627, -0.7001, 0.3333, -0.6315, -0.4983, 0.5554, -0.6658, -0.5161, 0.7911, -0.3283, -0.346, 0.7549, -0.5572, -0.4983, 0.5554, -0.6658, -0.5188, 0.8541, -0.03697, -0.5161, 0.7911, -0.3283, -0.6158, 0.7072, 0.3475, -0.5488, 0.7349, 0.3984, -0.5188, 0.8541, -0.03697, -0.0239, 0.584, 0.8114, -0.329, 0.8276, 0.4548, -0.5488, 0.7349, 0.3984, 0.2028, 0.5147, 0.8331, 0.003726, 0.7735, 0.6338, -0.329, 0.8276, 0.4548, 0.6385, 0.5751, 0.5114, 0.1461, 0.7523, 0.6425, 0.003726, 0.7735, 0.6338, 0.8242, 0.4346, 0.363, 0.8989, 0.4269, -0.09842, 0.342, 0.6216, 0.7048, 0.1461, 0.7523, 0.6425, 0.7211, 0.6834, -0.1144, 0.342, 0.6216, 0.7048, 0.8537, 0.3105, -0.4181, 0.2486, 0.9439, -0.2172, 0.2036, 0.975, 0.08943, 0.7211, 0.6834, -0.1144, 0.01465, 0.9657, -0.2594, 0.2486, 0.9439, -0.2172, 0.893, 0.1646, 0.419, -0.2479, 0.9576, -0.1471, 0.01465, 0.9657, -0.2594, 0.4178, 0.7133, -0.5627, -0.2981, 0.9541, 0.02724, -0.2479, 0.9576, -0.1471, -0.5161, 0.7911, -0.3283, -0.15, 0.9429, 0.2973, -0.2981, 0.9541, 0.02724, -0.5488, 0.7349, 0.3984, 0.06172, 0.957, 0.2835, -0.15, 0.9429, 0.2973, -0.329, 0.8276, 0.4548, 0.2036, 0.975, 0.08943, 0.06172, 0.957, 0.2835, 0.342, 0.6216, 0.7048, -0.02847, 0.9987, 0.04153, 0.2036, 0.975, 0.08943, 0.2486, 0.9439, -0.2172, -0.02847, 0.9987, 0.04153, 0.2486, 0.9439, -0.2172, 0.01465, 0.9657, -0.2594, -0.02847, 0.9987, 0.04153, 0.01465, 0.9657, -0.2594, -0.2479, 0.9576, -0.1471, -0.02847, 0.9987, 0.04153, -0.2479, 0.9576, -0.1471, -0.2981, 0.9541, 0.02724, -0.02847, 0.9987, 0.04153, -0.2981, 0.9541, 0.02724, -0.15, 0.9429, 0.2973, -0.02847, 0.9987, 0.04153, -0.15, 0.9429, 0.2973, 0.06172, 0.957, 0.2835, -0.02847, 0.9987, 0.04153, 0.06172, 0.957, 0.2835, 0.2036, 0.975, 0.08943, 0.893, 0.1646, 0.419, 0.7151, 0.2119, -0.6662, 0.0179, 0.4285, -0.9033, 0.0179, 0.4285, -0.9033, 0.5313, 0.6606, -0.5304, 0.893, 0.1646, 0.419, 0.4178, 0.7133, -0.5627, 0.0179, 0.4285, -0.9033, -0.7001, 0.3333, -0.6315, -0.6158, 0.7072, 0.3475, -0.5161, 0.7911, -0.3283, -0.4983, 0.5554, -0.6658, -0.0239, 0.584, 0.8114, -0.5188, 0.8541, -0.03697, -0.6158, 0.7072, 0.3475, 0.2028, 0.5147, 0.8331, -0.5488, 0.7349, 0.3984, -0.0239, 0.584, 0.8114, 0.6385, 0.5751, 0.5114, -0.329, 0.8276, 0.4548, 0.2028, 0.5147, 0.8331, 0.8242, 0.4346, 0.363, 0.003726, 0.7735, 0.6338, 0.6385, 0.5751, 0.5114, 0.8989, 0.4269, -0.09842, 0.1461, 0.7523, 0.6425, 0.8242, 0.4346, 0.363, 0.8989, 0.4269, -0.09842, 0.8537, 0.3105, -0.4181, 0.342, 0.6216, 0.7048, 0.7151, 0.2119, -0.6662, 0.7211, 0.6834, -0.1144, 0.8537, 0.3105, -0.4181, 0.893, 0.1646, 0.419, 0.2486, 0.9439, -0.2172, 0.7211, 0.6834, -0.1144, 0.5313, 0.6606, -0.5304, 0.01465, 0.9657, -0.2594, 0.893, 0.1646, 0.419, 0.4178, 0.7133, -0.5627, 0.01465, 0.9657, -0.2594, 0.5313, 0.6606, -0.5304, -0.346, 0.7549, -0.5572, -0.2479, 0.9576, -0.1471, 0.4178, 0.7133, -0.5627, -0.5161, 0.7911, -0.3283, -0.2479, 0.9576, -0.1471, -0.346, 0.7549, -0.5572, -0.5188, 0.8541, -0.03697, -0.2981, 0.9541, 0.02724, -0.5161, 0.7911, -0.3283, -0.5488, 0.7349, 0.3984, -0.2981, 0.9541, 0.02724, -0.5188, 0.8541, -0.03697, -0.329, 0.8276, 0.4548, -0.15, 0.9429, 0.2973, -0.5488, 0.7349, 0.3984, 0.003726, 0.7735, 0.6338, 0.06172, 0.957, 0.2835, -0.329, 0.8276, 0.4548, 0.1461, 0.7523, 0.6425, 0.06172, 0.957, 0.2835, 0.003726, 0.7735, 0.6338, 0.342, 0.6216, 0.7048, 0.06172, 0.957, 0.2835, 0.1461, 0.7523, 0.6425, 0.7211, 0.6834, -0.1144, 0.2036, 0.975, 0.08943, 0.342, 0.6216, 0.7048, 0.6959, 0.6297, -0.3452, 0.8148, 0.5743, -0.07953, 0.9354, 0.1623, -0.3143, 0.7134, 0.6746, -0.1899, 0.6959, 0.6297, -0.3452, 0.7646, 0.2977, -0.5717, -0.2823, 0.826, -0.4879, -0.005385, 0.6742, -0.7385, -0.7772, 0.6279, -0.04115, -0.5767, 0.7709, -0.2706, -0.2823, 0.826, -0.4879, -0.647, 0.6764, 0.352, -0.6178, 0.7861, -0.01652, -0.5767, 0.7709, -0.2706, -0.5133, 0.6042, 0.6095, -0.5813, 0.7433, 0.3311, -0.6178, 0.7861, -0.01652, -0.2216, 0.568, 0.7927, -0.3035, 0.8469, 0.4367, -0.5813, 0.7433, 0.3311, 0.1815, 0.6089, 0.7722, -0.01575, 0.8652, 0.5011, -0.3035, 0.8469, 0.4367, 0.7191, 0.6661, 0.1979, 0.2204, 0.8242, 0.5216, -0.01575, 0.8652, 0.5011, 0.8453, 0.5228, -0.1098, 0.5804, 0.7382, 0.3438, 0.2204, 0.8242, 0.5216, 0.8675, 0.4666, -0.1727, 0.8148, 0.5743, -0.07953, 0.5804, 0.7382, 0.3438, 0.9615, 0.2747, 0.005552, 0.05736, 0.9381, -0.3417, 0.2024, 0.9767, 0.07094, 0.8148, 0.5743, -0.07953, -0.2123, 0.9483, -0.2358, 0.05736, 0.9381, -0.3417, 0.7134, 0.6746, -0.1899, -0.2944, 0.9539, -0.05883, -0.2123, 0.9483, -0.2358, -0.2823, 0.826, -0.4879, -0.1694, 0.9528, 0.2519, -0.2944, 0.9539, -0.05883, -0.6178, 0.7861, -0.01652, 0.1578, 0.9601, 0.231, -0.1694, 0.9528, 0.2519, -0.01575, 0.8652, 0.5011, 0.2024, 0.9767, 0.07094, 0.1578, 0.9601, 0.231, 0.2204, 0.8242, 0.5216, -0.02757, 0.9995, 0.01701, 0.2024, 0.9767, 0.07094, 0.05736, 0.9381, -0.3417, -0.02757, 0.9995, 0.01701, 0.05736, 0.9381, -0.3417, -0.2123, 0.9483, -0.2358, -0.02757, 0.9995, 0.01701, -0.2123, 0.9483, -0.2358, -0.2944, 0.9539, -0.05883, -0.02757, 0.9995, 0.01701, -0.2944, 0.9539, -0.05883, -0.1694, 0.9528, 0.2519, -0.02757, 0.9995, 0.01701, -0.1694, 0.9528, 0.2519, 0.1578, 0.9601, 0.231, -0.02757, 0.9995, 0.01701, 0.1578, 0.9601, 0.231, 0.2024, 0.9767, 0.07094, 0.6959, 0.6297, -0.3452, 0.9354, 0.1623, -0.3143, 0.7646, 0.2977, -0.5717, 0.7134, 0.6746, -0.1899, 0.7646, 0.2977, -0.5717, 0.3822, 0.7058, -0.5964, -0.7772, 0.6279, -0.04115, -0.005385, 0.6742, -0.7385, 0.7134, 0.6746, -0.1899, 0.3822, 0.7058, -0.5964, -0.647, 0.6764, 0.352, -0.2823, 0.826, -0.4879, -0.7772, 0.6279, -0.04115, -0.5133, 0.6042, 0.6095, -0.5767, 0.7709, -0.2706, -0.647, 0.6764, 0.352, -0.2216, 0.568, 0.7927, -0.6178, 0.7861, -0.01652, -0.5133, 0.6042, 0.6095, 0.1815, 0.6089, 0.7722, -0.5813, 0.7433, 0.3311, -0.2216, 0.568, 0.7927, 0.7191, 0.6661, 0.1979, -0.3035, 0.8469, 0.4367, 0.1815, 0.6089, 0.7722, 0.8453, 0.5228, -0.1098, -0.01575, 0.8652, 0.5011, 0.7191, 0.6661, 0.1979, 0.8675, 0.4666, -0.1727, 0.2204, 0.8242, 0.5216, 0.8453, 0.5228, -0.1098, 0.9615, 0.2747, 0.005552, 0.5804, 0.7382, 0.3438, 0.8675, 0.4666, -0.1727, 0.9354, 0.1623, -0.3143, 0.8148, 0.5743, -0.07953, 0.9615, 0.2747, 0.005552, 0.6959, 0.6297, -0.3452, 0.05736, 0.9381, -0.3417, 0.8148, 0.5743, -0.07953, 0.7134, 0.6746, -0.1899, 0.05736, 0.9381, -0.3417, 0.6959, 0.6297, -0.3452, -0.005385, 0.6742, -0.7385, -0.2123, 0.9483, -0.2358, 0.7134, 0.6746, -0.1899, -0.2823, 0.826, -0.4879, -0.2123, 0.9483, -0.2358, -0.005385, 0.6742, -0.7385, -0.5767, 0.7709, -0.2706, -0.2944, 0.9539, -0.05883, -0.2823, 0.826, -0.4879, -0.6178, 0.7861, -0.01652, -0.2944, 0.9539, -0.05883, -0.5767, 0.7709, -0.2706, -0.5813, 0.7433, 0.3311, -0.1694, 0.9528, 0.2519, -0.6178, 0.7861, -0.01652, -0.3035, 0.8469, 0.4367, -0.1694, 0.9528, 0.2519, -0.5813, 0.7433, 0.3311, -0.01575, 0.8652, 0.5011, -0.1694, 0.9528, 0.2519, -0.3035, 0.8469, 0.4367, 0.2204, 0.8242, 0.5216, 0.1578, 0.9601, 0.231, -0.01575, 0.8652, 0.5011, 0.5804, 0.7382, 0.3438, 0.2024, 0.9767, 0.07094, 0.2204, 0.8242, 0.5216, 0.8148, 0.5743, -0.07953, 0.2024, 0.9767, 0.07094, 0.5804, 0.7382, 0.3438, -0.19, 0.8365, 0.5139, 0.1392, 0.9837, 0.1142, -0.2692, 0.1834, -0.9455, 0.1066, 0.8086, 0.5787, -0.203, 0.939, -0.2776, 0.4668, 0.8063, 0.3634, 0.1392, 0.9837, 0.1142, 0.1066, 0.8086, 0.5787, 0.3407, 0.9115, -0.2303, 0.1392, 0.9837, 0.1142, -0.19, 0.8365, 0.5139, -0.203, 0.939, -0.2776, 0.1392, 0.9837, 0.1142, -0.203, 0.939, -0.2776, 0.1066, 0.8086, 0.5787, -0.01379, 0.9041, 0.4272, -0.203, 0.939, -0.2776, -0.19, 0.8365, 0.5139, 0.3637, 0.9265, -0.09628, -0.203, 0.939, -0.2776, -0.01379, 0.9041, 0.4272, 0.4668, 0.8063, 0.3634, -0.203, 0.939, -0.2776, 0.3637, 0.9265, -0.09628, 0.3407, 0.9115, -0.2303, 0.1066, 0.8086, 0.5787, 0.4668, 0.8063, 0.3634, 0.1509, 0.8799, -0.4506, 0.1392, 0.9837, 0.1142, 0.3407, 0.9115, -0.2303, -0.4436, 0.8872, -0.1267, 0.1392, 0.9837, 0.1142, 0.1509, 0.8799, -0.4506, -0.2692, 0.1834, -0.9455, 0.1392, 0.9837, 0.1142, -0.4436, 0.8872, -0.1267, 0.4804, 0.6948, -0.5352, 0.6384, 0.7697, 0.007212, 0.2706, 0.4889, -0.8293, -0.4437, 0.647, -0.6201, 0.4804, 0.6948, -0.5352, -0.5318, 0.5431, -0.6498, -0.7478, 0.6568, -0.09684, -0.4437, 0.647, -0.6201, -0.7747, 0.6323, -0.0009247, -0.5087, 0.758, 0.4082, -0.7478, 0.6568, -0.09684, -0.0007626, 0.7128, 0.7014, -0.5665, 0.3003, 0.7674, -0.5087, 0.758, 0.4082, -0.0007626, 0.7128, 0.7014, -0.4437, 0.647, -0.6201, 0.06477, 0.9976, 0.02437, 0.4804, 0.6948, -0.5352, -0.169, 0.8433, 0.5102, -0.4367, 0.8759, -0.2051, -0.7478, 0.6568, -0.09684, -0.3075, 0.7703, 0.5587, -0.5087, 0.758, 0.4082, -0.5665, 0.3003, 0.7674, 0.6384, 0.7697, 0.007212, 0.4166, 0.7967, 0.438, 0.6023, 0.6858, -0.4085, 0.06477, 0.9976, 0.02437, -0.4437, 0.647, -0.6201, -0.4367, 0.8759, -0.2051, 0.06477, 0.9976, 0.02437, -0.4367, 0.8759, -0.2051, -0.169, 0.8433, 0.5102, 0.06477, 0.9976, 0.02437, -0.169, 0.8433, 0.5102, -0.5087, 0.758, 0.4082, 0.06477, 0.9976, 0.02437, -0.5087, 0.758, 0.4082, -0.3075, 0.7703, 0.5587, 0.06477, 0.9976, 0.02437, -0.3075, 0.7703, 0.5587, 0.4166, 0.7967, 0.438, 0.06477, 0.9976, 0.02437, 0.4166, 0.7967, 0.438, 0.6384, 0.7697, 0.007212, -0.0007626, 0.7128, 0.7014, -0.1181, -0.3182, 0.9406, -0.5665, 0.3003, 0.7674, -0.8678, 0.3135, 0.3855, -0.05963, 0.03851, 0.9975, -0.3075, 0.7703, 0.5587, -0.5665, 0.3003, 0.7674, 0.6023, 0.6858, -0.4085, 0.4166, 0.7967, 0.438, -0.3075, 0.7703, 0.5587, -0.5318, 0.5431, -0.6498, 0.4804, 0.6948, -0.5352, 0.2706, 0.4889, -0.8293, -0.7747, 0.6323, -0.0009247, -0.4437, 0.647, -0.6201, -0.5318, 0.5431, -0.6498, -0.3809, 0.7959, 0.4706, -0.7478, 0.6568, -0.09684, -0.7747, 0.6323, -0.0009247, -0.0007626, 0.7128, 0.7014, -0.7478, 0.6568, -0.09684, -0.3809, 0.7959, 0.4706, -0.05963, 0.03851, 0.9975, 0.6023, 0.6858, -0.4085, -0.3075, 0.7703, 0.5587, 0.2706, 0.4889, -0.8293, 0.6384, 0.7697, 0.007212, 0.6023, 0.6858, -0.4085, 0.4804, 0.6948, -0.5352, 0.06477, 0.9976, 0.02437, 0.6384, 0.7697, 0.007212, -0.7478, 0.6568, -0.09684, -0.4367, 0.8759, -0.2051, -0.4437, 0.647, -0.6201, -0.5087, 0.758, 0.4082, -0.169, 0.8433, 0.5102, -0.7478, 0.6568, -0.09684, -0.8685, 0.407, 0.2829, -0.3935, 0.5437, 0.7413, 0.1439, 0.7626, 0.6307, -0.3626, 0.6349, -0.6822, 0.1791, 0.5426, -0.8206, 0.561, -0.8, -0.2128, 0.3232, -0.6181, -0.7166, 0.9354, 0.1623, -0.3143, 0.9615, 0.2747, 0.005552, 0.6966, -0.6357, 0.3326, 0.9705, -0.1639, -0.1771, 0.0179, 0.4285, -0.9033, 0.7151, 0.2119, -0.6662, 0.8003, -0.5671, -0.1949, 0.5066, -0.376, -0.7759, -0.2692, 0.1834, -0.9455, -0.4436, 0.8872, -0.1267, -0.01591, -0.9986, -0.04974, 0.2341, -0.9696, -0.0716, -0.7772, 0.6279, -0.04115, 0.3822, 0.7058, -0.5964, 0.3356, -0.09269, -0.9374, -0.3739, -0.7154, -0.5903, 0.7151, 0.2119, -0.6662, 0.8537, 0.3105, -0.4181, 0.4473, -0.8944, -0.001713, 0.8003, -0.5671, -0.1949, -0.2216, 0.568, 0.7927, -0.5133, 0.6042, 0.6095, -0.5626, -0.7918, -0.2379, -0.499, -0.8666, -0.002772, 0.1439, 0.7626, 0.6307, -0.3935, 0.5437, 0.7413, -0.2479, -0.8277, -0.5035, -0.2089, -0.9205, 0.3302, 0.8675, 0.4666, -0.1727, 0.8453, 0.5228, -0.1098, -0.07928, -0.9965, 0.02824, 0.1196, -0.9785, 0.1681, -0.7234, 0.2258, -0.6525, -0.3626, 0.6349, -0.6822, 0.3232, -0.6181, -0.7166, -0.04241, -0.4885, -0.8715, 0.7646, 0.2977, -0.5717, 0.9354, 0.1623, -0.3143, 0.9705, -0.1639, -0.1771, 0.8779, 0.0412, -0.4772, 0.3822, 0.7058, -0.5964, 0.7646, 0.2977, -0.5717, 0.8779, 0.0412, -0.4772, 0.3356, -0.09269, -0.9374, 0.7489, 0.5606, -0.3535, 0.8409, 0.4537, 0.295, 0.06824, -0.9584, 0.2772, 0.3386, -0.9243, 0.1761, 0.2706, 0.4889, -0.8293, 0.6023, 0.6858, -0.4085, 0.3301, -0.9331, -0.1425, 0.5392, -0.8396, -0.06523, 0.8242, 0.4346, 0.363, 0.6385, 0.5751, 0.5114, -0.06312, -0.9932, 0.09771, 0.05925, -0.9579, 0.2809, -0.19, 0.8365, 0.5139, -0.2692, 0.1834, -0.9455, 0.2341, -0.9696, -0.0716, 0.2568, -0.9038, -0.3423, -0.3809, 0.7959, 0.4706, -0.7747, 0.6323, -0.0009247, -0.3525, -0.5911, -0.7255, -0.5537, -0.8076, -0.2027, -0.3935, 0.5437, 0.7413, 0.5233, 0.6395, -0.5632, -0.3802, -0.6716, -0.6359, -0.2479, -0.8277, -0.5035, 0.3637, 0.9265, -0.09628, -0.01379, 0.9041, 0.4272, -0.1481, -0.869, -0.4722, -0.4175, -0.8935, -0.1652, 0.5233, 0.6395, -0.5632, -0.7234, 0.2258, -0.6525, -0.04241, -0.4885, -0.8715, -0.3802, -0.6716, -0.6359, -0.05963, 0.03851, 0.9975, -0.8678, 0.3135, 0.3855, -0.8518, -0.3901, 0.3496, -0.07446, -0.3028, 0.9502, 0.8409, 0.4537, 0.295, 0.5569, 0.3984, 0.7288, -0.1257, -0.9619, 0.2429, 0.06824, -0.9584, 0.2772, -0.5133, 0.6042, 0.6095, -0.647, 0.6764, 0.352, -0.4021, -0.7453, -0.5319, -0.5626, -0.7918, -0.2379, 0.5569, 0.3984, 0.7288, 0.1439, 0.7626, 0.6307, -0.2089, -0.9205, 0.3302, -0.1257, -0.9619, 0.2429, -0.01379, 0.9041, 0.4272, -0.19, 0.8365, 0.5139, 0.2568, -0.9038, -0.3423, -0.1481, -0.869, -0.4722, -0.5318, 0.5431, -0.6498, 0.2706, 0.4889, -0.8293, 0.5392, -0.8396, -0.06523, 0.3301, -0.7034, -0.6295, 0.2028, 0.5147, 0.8331, -0.0239, 0.584, 0.8114, -0.3823, -0.9195, -0.09175, -0.3043, -0.9296, 0.208, 0.8453, 0.5228, -0.1098, 0.7191, 0.6661, 0.1979, -0.003768, -0.9969, -0.07859, -0.07928, -0.9965, 0.02824, 0.8537, 0.3105, -0.4181, 0.8989, 0.4269, -0.09842, -0.2371, -0.9126, 0.3329, 0.4473, -0.8944, -0.001713, -0.0239, 0.584, 0.8114, -0.6158, 0.7072, 0.3475, -0.8252, -0.53, -0.1954, -0.3823, -0.9195, -0.09175, -0.6158, 0.7072, 0.3475, -0.4983, 0.5554, -0.6658, -0.4279, 0.1449, -0.8921, -0.8252, -0.53, -0.1954, -0.9051, -0.1982, 0.3762, -0.9163, -0.05782, -0.3962, -0.9381, -0.06464, -0.3404, -0.5432, -0.4784, -0.69, -0.4436, 0.8872, -0.1267, 0.1509, 0.8799, -0.4506, -0.014, -0.9797, -0.1998, -0.01591, -0.9986, -0.04974, 0.1815, 0.6089, 0.7722, -0.2216, 0.568, 0.7927, -0.499, -0.8666, -0.002772, -0.3208, -0.9308, 0.1753, 0.6385, 0.5751, 0.5114, 0.2028, 0.5147, 0.8331, -0.3043, -0.9296, 0.208, -0.06312, -0.9932, 0.09771, -0.0007626, 0.7128, 0.7014, -0.3809, 0.7959, 0.4706, -0.5537, -0.8076, -0.2027, -0.4062, -0.9138, 0.00114, 0.8989, 0.4269, -0.09842, 0.8242, 0.4346, 0.363, 0.05925, -0.9579, 0.2809, -0.2371, -0.9126, 0.3329, -0.647, 0.6764, 0.352, -0.7772, 0.6279, -0.04115, -0.3739, -0.7154, -0.5903, -0.4021, -0.7453, -0.5319, -0.1181, -0.3182, 0.9406, -0.0007626, 0.7128, 0.7014, -0.4062, -0.9138, 0.00114, -0.3441, -0.8168, 0.463, 0.4668, 0.8063, 0.3634, 0.3637, 0.9265, -0.09628, -0.4175, -0.8935, -0.1652, -0.1318, -0.9912, 0.007336, 0.9615, 0.2747, 0.005552, 0.8675, 0.4666, -0.1727, 0.1196, -0.9785, 0.1681, 0.6966, -0.6357, 0.3326, 0.1791, 0.5426, -0.8206, 0.7489, 0.5606, -0.3535, 0.3386, -0.9243, 0.1761, 0.561, -0.8, -0.2128, 0.6023, 0.6858, -0.4085, -0.05963, 0.03851, 0.9975, -0.07446, -0.3028, 0.9502, 0.3301, -0.9331, -0.1425, 0.3407, 0.9115, -0.2303, 0.4668, 0.8063, 0.3634, -0.1318, -0.9912, 0.007336, 0.02381, -0.9994, 0.02381, 0.7191, 0.6661, 0.1979, 0.1815, 0.6089, 0.7722, -0.3208, -0.9308, 0.1753, -0.003768, -0.9969, -0.07859, -0.7001, 0.3333, -0.6315, 0.0179, 0.4285, -0.9033, 0.5066, -0.376, -0.7759, -0.2183, -0.4153, -0.8831, 0.1509, 0.8799, -0.4506, 0.3407, 0.9115, -0.2303, 0.02381, -0.9994, 0.02381, -0.014, -0.9797, -0.1998, -0.4983, 0.5554, -0.6658, -0.7001, 0.3333, -0.6315, -0.2183, -0.4153, -0.8831, -0.4279, 0.1449, -0.8921, -0.7747, 0.6323, -0.0009247, -0.5318, 0.5431, -0.6498, 0.3301, -0.7034, -0.6295, -0.3525, -0.5911, -0.7255])] * 3)])

# ---- objects
ob_moos_d = bpy.data.objects.new('moos_d', None)
ob_moos_e = bpy.data.objects.new('moos_e', None)
ob_moos_a = bpy.data.objects.new('moos_a', None)
ob_moos_c_2 = bpy.data.objects.new('moos_c_2', me_mesh_003)
ob_moos_c = bpy.data.objects.new('moos_c', None)
ob_moos_b = bpy.data.objects.new('moos_b', None)

# ---- transforms, parenting, visibility, modifiers, constraints
ob_moos_d.location = (0.0, 0.0, 0.0)
ob_moos_d.rotation_euler = (1.571, -0.0, 0.0)
ob_moos_d.scale = (0.01, 0.01, 0.01)
ob_moos_d.color = (0.8, 0.8, 0.8, 1.0)
ob_moos_e.location = (0.0, 0.0, 0.0)
ob_moos_e.rotation_euler = (1.571, -0.0, 0.0)
ob_moos_e.scale = (0.01, 0.01, 0.01)
ob_moos_e.color = (0.8, 0.8, 0.8, 1.0)
ob_moos_a.location = (0.0, 0.0, 0.0)
ob_moos_a.rotation_euler = (1.571, -0.0, 0.0)
ob_moos_a.scale = (0.01, 0.01, 0.01)
ob_moos_a.color = (0.8, 0.8, 0.8, 1.0)
ob_moos_c_2.parent = ob_moos_c
ob_moos_c_2.matrix_parent_inverse = Matrix(((100.0, 0.0, 0.0, -0.0), (0.0, -1.629e-05, 100.0, 0.0), (0.0, -100.0, -1.629e-05, 0.0), (-0.0, 0.0, -0.0, 1.0)))
ob_moos_c_2.location = (0.0, 0.0, 0.0)
ob_moos_c_2.rotation_euler = (1.571, -0.0, 0.0)
ob_moos_c_2.scale = (0.00025, 0.00025, 0.00025)
ob_moos_c_2.color = (0.8, 0.8, 0.8, 1.0)
ob_moos_c.location = (0.0, 0.0, 0.0)
ob_moos_c.rotation_euler = (1.571, -0.0, 0.0)
ob_moos_c.scale = (0.01, 0.01, 0.01)
ob_moos_c.color = (0.8, 0.8, 0.8, 1.0)
ob_moos_b.location = (0.0, 0.0, 0.0)
ob_moos_b.rotation_euler = (1.571, -0.0, 0.0)
ob_moos_b.scale = (0.01, 0.01, 0.01)
ob_moos_b.color = (0.8, 0.8, 0.8, 1.0)

# ---- collection membership
col_collection.objects.link(ob_moos_d)
col_collection.objects.link(ob_moos_e)
col_collection.objects.link(ob_moos_a)
col_collection.objects.link(ob_moos_c_2)
col_collection.objects.link(ob_moos_c)
col_collection.objects.link(ob_moos_b)

# ---- scene / render settings (as saved in the file)
scene.frame_start = 1; scene.frame_end = 250; scene.frame_set(216)
scene.render.engine = 'BLENDER_EEVEE_NEXT'
scene.render.fps = 30
scene.cycles.sampling_pattern = 'TABULATED_SOBOL'
scene.cycles.use_light_tree = False
scene.view_settings.view_transform = 'Filmic'
bpy.context.view_layer.update()

# ---- added for rendering (the .blend has no active camera and no usable light): camera, sun
cam_auto = bpy.data.cameras.new('AutoCamera')
cam_auto.lens = 50.0
cam_auto.sensor_width = 36.0
cam_auto.clip_end = 1000.0
ob_auto_camera = bpy.data.objects.new('AutoCamera', cam_auto)
scene.collection.objects.link(ob_auto_camera)
ob_auto_camera.location = (2.46092, -2.4188, 2.28422)
ob_auto_camera.rotation_euler = (1.09748, -7.21219e-08, 0.694738)
scene.camera = ob_auto_camera
light_auto_sun = bpy.data.lights.new('AutoSun', 'SUN')
light_auto_sun.energy = 3.0
light_auto_sun.angle = 0.0523599
ob_auto_sun = bpy.data.objects.new('AutoSun', light_auto_sun)
scene.collection.objects.link(ob_auto_sun)
ob_auto_sun.rotation_euler = (0.872665, 0.174533, 0.523599)
bpy.context.view_layer.update()
